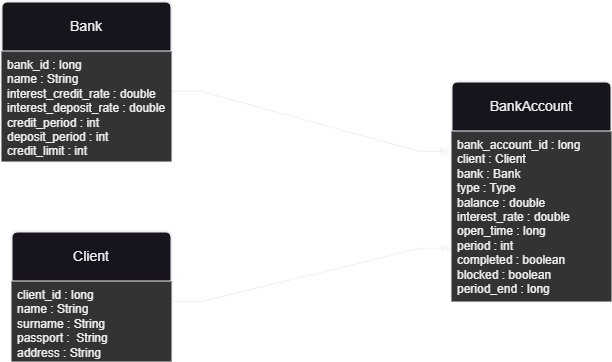

The diagram above was exported from draw.io. Its source (the exported page's mxGraphModel, read from the mxfile embedded in the PNG):
<mxGraphModel dx="1036" dy="606" grid="1" gridSize="10" guides="1" tooltips="1" connect="1" arrows="1" fold="1" page="1" pageScale="1" pageWidth="850" pageHeight="1100" math="0" shadow="0" extFonts="Permanent Marker^https://fonts.googleapis.com/css?family=Permanent+Marker">
  <root>
    <mxCell id="0" />
    <mxCell id="1" parent="0" />
    <mxCell id="LQcIoD7vjUobcpR6htfX-1" value="" style="edgeStyle=entityRelationEdgeStyle;fontSize=12;html=1;endArrow=ERoneToMany;rounded=0;entryX=-0.017;entryY=0.317;entryDx=0;entryDy=0;exitX=0.993;exitY=0.36;exitDx=0;exitDy=0;entryPerimeter=0;exitPerimeter=0;" parent="1" source="LQcIoD7vjUobcpR6htfX-4" target="LQcIoD7vjUobcpR6htfX-8" edge="1">
      <mxGeometry width="100" height="100" relative="1" as="geometry">
        <mxPoint x="507.5" y="246.38" as="sourcePoint" />
        <mxPoint x="370" y="165" as="targetPoint" />
      </mxGeometry>
    </mxCell>
    <mxCell id="LQcIoD7vjUobcpR6htfX-2" value="" style="edgeStyle=entityRelationEdgeStyle;fontSize=12;html=1;endArrow=ERoneToMany;rounded=0;entryX=-0.006;entryY=0.687;entryDx=0;entryDy=0;exitX=1;exitY=0.25;exitDx=0;exitDy=0;entryPerimeter=0;" parent="1" source="LQcIoD7vjUobcpR6htfX-7" target="LQcIoD7vjUobcpR6htfX-9" edge="1">
      <mxGeometry width="100" height="100" relative="1" as="geometry">
        <mxPoint x="510" y="335" as="sourcePoint" />
        <mxPoint x="360" y="545" as="targetPoint" />
      </mxGeometry>
    </mxCell>
    <mxCell id="LQcIoD7vjUobcpR6htfX-3" value="Bank" style="swimlane;childLayout=stackLayout;horizontal=1;startSize=50;horizontalStack=0;rounded=1;fontSize=14;fontStyle=0;strokeWidth=2;resizeParent=0;resizeLast=1;shadow=0;dashed=0;align=center;arcSize=4;whiteSpace=wrap;html=1;labelBackgroundColor=default;" parent="1" vertex="1">
      <mxGeometry x="130" y="170" width="170" height="160" as="geometry" />
    </mxCell>
    <mxCell id="LQcIoD7vjUobcpR6htfX-4" value="bank_id : long&lt;div&gt;name : String&lt;/div&gt;&lt;div&gt;interest_credit_rate : double&lt;/div&gt;&lt;div&gt;interest_deposit_rate : double&lt;/div&gt;&lt;div&gt;credit_period : int&lt;/div&gt;&lt;div&gt;deposit_period : int&lt;/div&gt;&lt;div&gt;credit_limit : int&lt;br&gt;&lt;div&gt;&lt;br&gt;&lt;/div&gt;&lt;/div&gt;" style="align=left;strokeColor=none;fillColor=#333333;spacingLeft=4;fontSize=12;verticalAlign=top;resizable=0;rotatable=0;part=1;html=1;" parent="LQcIoD7vjUobcpR6htfX-3" vertex="1">
      <mxGeometry y="50" width="170" height="110" as="geometry" />
    </mxCell>
    <mxCell id="LQcIoD7vjUobcpR6htfX-6" value="Client" style="swimlane;childLayout=stackLayout;horizontal=1;startSize=50;horizontalStack=0;rounded=1;fontSize=14;fontStyle=0;strokeWidth=2;resizeParent=0;resizeLast=1;shadow=0;dashed=0;align=center;arcSize=4;whiteSpace=wrap;html=1;" parent="1" vertex="1">
      <mxGeometry x="140" y="400" width="160" height="130" as="geometry" />
    </mxCell>
    <mxCell id="LQcIoD7vjUobcpR6htfX-7" value="client_id : long&lt;div&gt;name : String&lt;/div&gt;&lt;div&gt;surname : String&lt;/div&gt;&lt;div&gt;passport :&amp;nbsp; String&lt;/div&gt;&lt;div&gt;address : String&lt;/div&gt;" style="align=left;strokeColor=none;fillColor=#333333;spacingLeft=4;fontSize=12;verticalAlign=top;resizable=0;rotatable=0;part=1;html=1;" parent="LQcIoD7vjUobcpR6htfX-6" vertex="1">
      <mxGeometry y="50" width="160" height="80" as="geometry" />
    </mxCell>
    <mxCell id="LQcIoD7vjUobcpR6htfX-8" value="BankAccount" style="swimlane;childLayout=stackLayout;horizontal=1;startSize=50;horizontalStack=0;rounded=1;fontSize=14;fontStyle=0;strokeWidth=2;resizeParent=0;resizeLast=1;shadow=0;dashed=0;align=center;arcSize=4;whiteSpace=wrap;html=1;" parent="1" vertex="1">
      <mxGeometry x="580" y="250" width="160" height="220" as="geometry" />
    </mxCell>
    <mxCell id="LQcIoD7vjUobcpR6htfX-9" value="bank_account_id : long&lt;div&gt;client : Client&lt;/div&gt;&lt;div&gt;bank : Bank&amp;nbsp;&lt;/div&gt;&lt;div&gt;type : Type&lt;/div&gt;&lt;div&gt;balance : double&lt;/div&gt;&lt;div&gt;interest_rate : double&lt;/div&gt;&lt;div&gt;open_time : long&lt;/div&gt;&lt;div&gt;period : int&lt;/div&gt;&lt;div&gt;completed : boolean&lt;/div&gt;&lt;div&gt;blocked : boolean&lt;/div&gt;&lt;div&gt;period_end : long&lt;/div&gt;&lt;div&gt;&lt;br&gt;&lt;/div&gt;" style="align=left;strokeColor=none;fillColor=#333333;spacingLeft=4;fontSize=12;verticalAlign=top;resizable=0;rotatable=0;part=1;html=1;" parent="LQcIoD7vjUobcpR6htfX-8" vertex="1">
      <mxGeometry y="50" width="160" height="170" as="geometry" />
    </mxCell>
  </root>
</mxGraphModel>